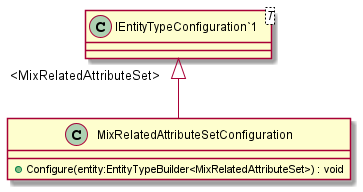

The diagram above was rendered by PlantUML. Its source (embedded in the PNG):
@startuml
class MixRelatedAttributeSetConfiguration {
    + Configure(entity:EntityTypeBuilder<MixRelatedAttributeSet>) : void
}
class "IEntityTypeConfiguration`1"<T> {
}
"IEntityTypeConfiguration`1" "<MixRelatedAttributeSet>" <|-- MixRelatedAttributeSetConfiguration
@enduml